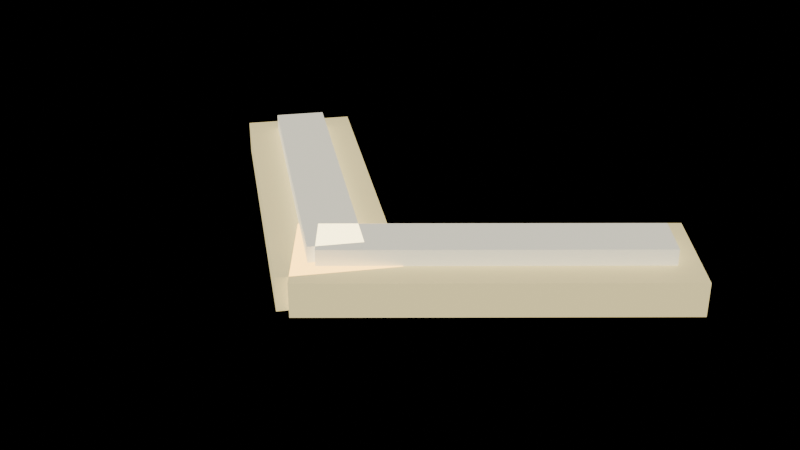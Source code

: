 # Source: guide_arrow.blend  (saved by Blender 5.2.45; exported with 4.5.12 LTS)
import bpy
from mathutils import Matrix  # noqa: F401  (used for matrix-valued properties, if any)

bpy.ops.wm.read_factory_settings(use_empty=True)
scene = bpy.context.scene
scene.name = 'Scene'

# ---- collections
col_guide_arrow = bpy.data.collections.new('guide_arrow'); scene.collection.children.link(col_guide_arrow)

# ---- materials (node trees are filled in below, after node groups)
mat_guide = bpy.data.materials.new('guide')
mat_guide.diffuse_color = (1.0, 0.84, 0.4, 1.0)
mat_guide_edge = bpy.data.materials.new('guide_edge')
mat_guide_edge.diffuse_color = (1.0, 0.95, 0.75, 1.0)

# ---- material node trees
mat_guide.use_nodes = True; mat_guide.node_tree.nodes.clear()
_N = mat_guide.node_tree.nodes; _L = mat_guide.node_tree.links
n0 = _N.new('ShaderNodeBsdfPrincipled'); n0.name = 'Principled BSDF'; n0.location = (-200, 100)
n0.inputs[0].default_value = (1.0, 0.84, 0.4, 1.0)
n0.inputs[2].default_value = 0.9
n0.inputs[10].default_value = 0.005
n0.inputs[27].default_value = (1.0, 0.84, 0.4, 1.0)
n0.inputs[28].default_value = 1.0
n1 = _N.new('ShaderNodeOutputMaterial'); n1.name = 'Material Output'; n1.location = (200, 100)
_L.new(n0.outputs[0], n1.inputs[0])
n1.is_active_output = True
mat_guide_edge.use_nodes = True; mat_guide_edge.node_tree.nodes.clear()
_N = mat_guide_edge.node_tree.nodes; _L = mat_guide_edge.node_tree.links
n0 = _N.new('ShaderNodeBsdfPrincipled'); n0.name = 'Principled BSDF'; n0.location = (-200, 100)
n0.inputs[0].default_value = (1.0, 0.95, 0.75, 1.0)
n0.inputs[2].default_value = 0.9
n0.inputs[10].default_value = 0.005
n0.inputs[27].default_value = (1.0, 0.95, 0.75, 1.0)
n0.inputs[28].default_value = 1.0
n1 = _N.new('ShaderNodeOutputMaterial'); n1.name = 'Material Output'; n1.location = (200, 100)
_L.new(n0.outputs[0], n1.inputs[0])
n1.is_active_output = True

# ---- meshes
me_cube = bpy.data.meshes.new('Cube')
me_cube.from_pydata([(0.09043, -0.1411, -0.015), (0.09043, -0.1411, 0.015), (-0.1547, 0.06454, -0.015), (-0.1547, 0.06454, 0.015), (0.1547, -0.06454, -0.015), (0.1547, -0.06454, 0.015), (-0.09043, 0.1411, -0.015), (-0.09043, 0.1411, 0.015)], [], [(0, 1, 3, 2), (2, 3, 7, 6), (6, 7, 5, 4), (4, 5, 1, 0), (2, 6, 4, 0), (7, 3, 1, 5)])
_uv = me_cube.uv_layers.new(name='UVMap')
_uv.uv.foreach_set('vector', [0.375, 0.0, 0.625, 0.0, 0.625, 0.25, 0.375, 0.25, 0.375, 0.25, 0.625, 0.25, 0.625, 0.5, 0.375, 0.5, 0.375, 0.5, 0.625, 0.5, 0.625, 0.75, 0.375, 0.75, 0.375, 0.75, 0.625, 0.75, 0.625, 1.0, 0.375, 1.0, 0.125, 0.5, 0.375, 0.5, 0.375, 0.75, 0.125, 0.75, 0.625, 0.5, 0.875, 0.5, 0.875, 0.75, 0.625, 0.75])
me_cube.materials.append(mat_guide)
me_cube.update()
me_cube_001 = bpy.data.meshes.new('Cube.001')
me_cube_001.from_pydata([(0.0934, -0.1077, -0.007), (0.0934, -0.1077, 0.007), (-0.1223, 0.07327, -0.007), (-0.1223, 0.07327, 0.007), (0.1223, -0.07327, -0.007), (0.1223, -0.07327, 0.007), (-0.0934, 0.1077, -0.007), (-0.0934, 0.1077, 0.007)], [], [(0, 1, 3, 2), (2, 3, 7, 6), (6, 7, 5, 4), (4, 5, 1, 0), (2, 6, 4, 0), (7, 3, 1, 5)])
_uv = me_cube_001.uv_layers.new(name='UVMap')
_uv.uv.foreach_set('vector', [0.375, 0.0, 0.625, 0.0, 0.625, 0.25, 0.375, 0.25, 0.375, 0.25, 0.625, 0.25, 0.625, 0.5, 0.375, 0.5, 0.375, 0.5, 0.625, 0.5, 0.625, 0.75, 0.375, 0.75, 0.375, 0.75, 0.625, 0.75, 0.625, 1.0, 0.375, 1.0, 0.125, 0.5, 0.375, 0.5, 0.375, 0.75, 0.125, 0.75, 0.625, 0.5, 0.875, 0.5, 0.875, 0.75, 0.625, 0.75])
me_cube_001.materials.append(mat_guide_edge)
me_cube_001.update()
me_cube_002 = bpy.data.meshes.new('Cube.002')
me_cube_002.from_pydata([(-0.1547, -0.06454, -0.015), (-0.1547, -0.06454, 0.015), (0.09043, 0.1411, -0.015), (0.09043, 0.1411, 0.015), (-0.09043, -0.1411, -0.015), (-0.09043, -0.1411, 0.015), (0.1547, 0.06454, -0.015), (0.1547, 0.06454, 0.015)], [], [(0, 1, 3, 2), (2, 3, 7, 6), (6, 7, 5, 4), (4, 5, 1, 0), (2, 6, 4, 0), (7, 3, 1, 5)])
_uv = me_cube_002.uv_layers.new(name='UVMap')
_uv.uv.foreach_set('vector', [0.375, 0.0, 0.625, 0.0, 0.625, 0.25, 0.375, 0.25, 0.375, 0.25, 0.625, 0.25, 0.625, 0.5, 0.375, 0.5, 0.375, 0.5, 0.625, 0.5, 0.625, 0.75, 0.375, 0.75, 0.375, 0.75, 0.625, 0.75, 0.625, 1.0, 0.375, 1.0, 0.125, 0.5, 0.375, 0.5, 0.375, 0.75, 0.125, 0.75, 0.625, 0.5, 0.875, 0.5, 0.875, 0.75, 0.625, 0.75])
me_cube_002.materials.append(mat_guide)
me_cube_002.update()
me_cube_003 = bpy.data.meshes.new('Cube.003')
me_cube_003.from_pydata([(-0.1223, -0.07327, -0.007), (-0.1223, -0.07327, 0.007), (0.0934, 0.1077, -0.007), (0.0934, 0.1077, 0.007), (-0.0934, -0.1077, -0.007), (-0.0934, -0.1077, 0.007), (0.1223, 0.07327, -0.007), (0.1223, 0.07327, 0.007)], [], [(0, 1, 3, 2), (2, 3, 7, 6), (6, 7, 5, 4), (4, 5, 1, 0), (2, 6, 4, 0), (7, 3, 1, 5)])
_uv = me_cube_003.uv_layers.new(name='UVMap')
_uv.uv.foreach_set('vector', [0.375, 0.0, 0.625, 0.0, 0.625, 0.25, 0.375, 0.25, 0.375, 0.25, 0.625, 0.25, 0.625, 0.5, 0.375, 0.5, 0.375, 0.5, 0.625, 0.5, 0.625, 0.75, 0.375, 0.75, 0.375, 0.75, 0.625, 0.75, 0.625, 1.0, 0.375, 1.0, 0.125, 0.5, 0.375, 0.5, 0.375, 0.75, 0.125, 0.75, 0.625, 0.5, 0.875, 0.5, 0.875, 0.75, 0.625, 0.75])
me_cube_003.materials.append(mat_guide_edge)
me_cube_003.update()

# ---- objects
ob_arm__1 = bpy.data.objects.new('Arm.-1', me_cube)
ob_ridge__1 = bpy.data.objects.new('Ridge.-1', me_cube_001)
ob_arm_1 = bpy.data.objects.new('Arm.1', me_cube_002)
ob_ridge_1 = bpy.data.objects.new('Ridge.1', me_cube_003)

# ---- transforms, parenting, visibility, modifiers, constraints
ob_arm__1.location = (-0.09757, -0.01715, 0.015)
ob_ridge__1.location = (-0.09757, -0.01715, 0.037)
ob_arm_1.location = (0.09757, -0.01715, 0.015)
ob_ridge_1.location = (0.09757, -0.01715, 0.037)

# ---- collection membership
col_guide_arrow.objects.link(ob_arm__1)
col_guide_arrow.objects.link(ob_ridge__1)
col_guide_arrow.objects.link(ob_arm_1)
col_guide_arrow.objects.link(ob_ridge_1)

# ---- scene / render settings (as saved in the file)
scene.frame_start = 1; scene.frame_end = 250; scene.frame_set(1)
scene.render.engine = 'BLENDER_EEVEE_NEXT'
scene.render.bake_bias = 0.0
scene.render.bake_samples = 0
scene.render.compositor_device = 'GPU'
scene.eevee.use_volume_custom_range = False
scene.eevee.fast_gi_thickness_near = 0.1
scene.eevee.fast_gi_thickness_far = 0.0
scene.eevee.ray_tracing_options.screen_trace_thickness = 0.1
bpy.context.view_layer.update()

# ---- added for rendering (the .blend has no active camera): camera
cam_auto = bpy.data.cameras.new('AutoCamera')
cam_auto.lens = 50.0
cam_auto.sensor_width = 36.0
cam_auto.clip_end = 1000.0
ob_auto_camera = bpy.data.objects.new('AutoCamera', cam_auto)
scene.collection.objects.link(ob_auto_camera)
ob_auto_camera.location = (0.536467, -0.660914, 0.451174)
ob_auto_camera.rotation_euler = (1.09748, -7.21219e-08, 0.694738)
scene.camera = ob_auto_camera
bpy.context.view_layer.update()
